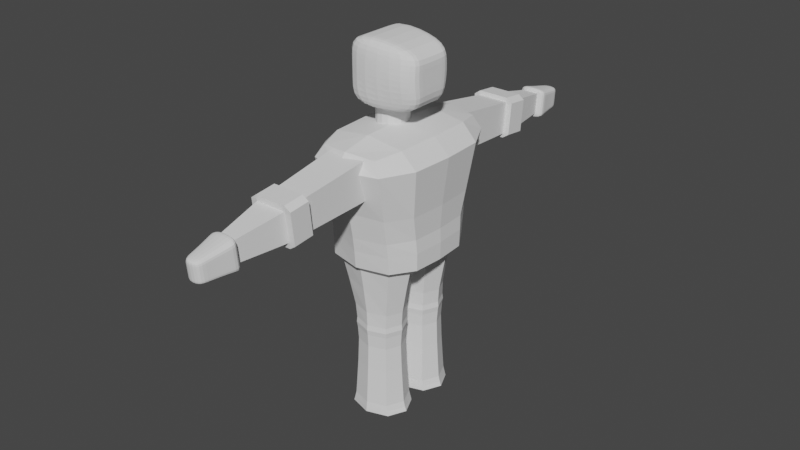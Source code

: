 # Source: Fighter2.blend  (saved by Blender 2.90.8; exported with 4.5.12 LTS)
import bpy
from mathutils import Matrix  # noqa: F401  (used for matrix-valued properties, if any)

bpy.ops.wm.read_factory_settings(use_empty=True)
scene = bpy.context.scene
scene.name = 'Scene'

# ---- collections
col_collection = bpy.data.collections.new('Collection'); scene.collection.children.link(col_collection)

# ---- world
world_world = bpy.data.worlds.new('World'); scene.world = world_world
world_world.use_nodes = True; world_world.node_tree.nodes.clear()
_N = world_world.node_tree.nodes; _L = world_world.node_tree.links
n0 = _N.new('ShaderNodeOutputWorld'); n0.name = 'World Output'; n0.location = (300, 300)
n1 = _N.new('ShaderNodeBackground'); n1.name = 'Background'; n1.location = (10, 300)
n1.inputs[0].default_value = (0.05088, 0.05088, 0.05088, 1.0)
_L.new(n1.outputs[0], n0.inputs[0])
n0.is_active_output = True
world_world.color = (0.05088, 0.05088, 0.05088)
world_world.use_sun_shadow = False
world_world.sun_shadow_jitter_overblur = 0.0

# ---- meshes
me_cube_002 = bpy.data.meshes.new('Cube.002')
me_cube_002.from_pydata([(-0.1452, -0.2196, -0.2454), (-0.1762, -0.3644, 0.4416), (-0.1452, 0.2196, -0.2454), (-0.1762, 0.3644, 0.4416), (0.122, -0.2196, -0.2454), (0.1743, -0.3644, 0.4416), (0.122, 0.2196, -0.2454), (0.1743, 0.3644, 0.4416), (-0.2025, -0.324, 0.1371), (-0.2025, 0.324, 0.1371), (0.1935, 0.324, 0.1255), (0.1935, -0.324, 0.1255), (-0.206, 0.2914, -0.07906), (0.1883, 0.2914, -0.07906), (0.1883, -0.2914, -0.07906), (-0.206, -0.2914, -0.07906), (-0.1893, 2.116e-09, -0.2611), (-0.2351, 9.313e-10, 0.4611), (0.1657, 2.116e-09, -0.2611), (0.2339, -9.313e-10, 0.4611), (0.2925, 2.874e-09, 0.1232), (-0.3015, -2.689e-09, 0.1371), (-0.3046, -1.603e-09, -0.07906), (0.2869, 1.805e-09, -0.07906), (-0.1818, -0.1356, -0.2584), (-0.2237, -0.3866, 0.3739), (-0.225, 0.2295, 0.4577), (-0.2075, 0.2847, -0.1704), (-0.01172, 0.234, -0.2557), (-0.0007467, 0.3931, 0.4544), (0.1862, 0.2847, -0.1704), (0.1582, 0.1356, -0.2584), (0.2236, -0.2295, 0.4577), (0.1862, -0.2847, -0.1704), (-0.01172, -0.234, -0.2557), (-0.0007467, -0.3931, 0.4544), (-0.1995, -0.3006, -0.004633), (-0.2237, 0.3866, 0.3739), (0.2196, 0.3866, 0.3739), (0.2196, -0.3866, 0.3739), (-0.004461, -0.3726, 0.1371), (0.2802, -0.1991, 0.1232), (-0.004461, 0.3726, 0.1371), (-0.2891, 0.1863, 0.1371), (-0.1995, 0.3006, -0.004633), (0.1862, 0.3006, -0.004633), (0.1862, -0.3006, -0.004633), (-0.2075, -0.2847, -0.1704), (-0.2922, 0.1675, -0.07906), (-0.00883, 0.3351, -0.07906), (0.2746, -0.1675, -0.07906), (-0.00883, -0.3351, -0.07906), (-0.1818, 0.1356, -0.2584), (-0.225, -0.2295, 0.4577), (0.1582, -0.1356, -0.2584), (0.2236, 0.2295, 0.4577), (0.2802, 0.1991, 0.1232), (-0.2891, -0.1863, 0.1371), (-0.2922, -0.1675, -0.07906), (0.2746, 0.1675, -0.07906), (0.2847, 2.516e-09, -0.1727), (-0.3061, -1.112e-09, -0.1727), (-0.2959, -5.713e-10, -0.004633), (0.2826, 6.462e-10, -0.004633), (-0.0001594, 0.0, 0.4903), (-0.0122, 9.253e-10, -0.2846), (0.3311, -1.863e-09, 0.3764), (-0.3351, 1.863e-09, 0.3764), (-0.3211, 0.2252, 0.3758), (-0.002044, 0.4435, 0.3751), (0.3171, -0.2252, 0.3758), (-0.002044, -0.4435, 0.3751), (-0.01214, -0.1349, -0.281), (-0.0002332, -0.2349, 0.4858), (-0.006657, -0.3457, -0.004633), (0.2705, -0.1728, -0.004633), (-0.006657, 0.3457, -0.004633), (-0.2838, 0.1728, -0.004633), (-0.2937, 0.1653, -0.1721), (-0.01067, 0.3262, -0.1716), (0.2724, -0.1653, -0.1721), (-0.01067, -0.3262, -0.1716), (0.2724, 0.1653, -0.1721), (-0.2937, -0.1653, -0.1721), (-0.2838, -0.1728, -0.004633), (0.2705, 0.1728, -0.004633), (-0.0002332, 0.2349, 0.4858), (-0.01214, 0.1349, -0.281), (0.3171, 0.2252, 0.3758), (-0.3211, -0.2252, 0.3758)], [], [(21, 67, 68, 43), (67, 17, 26, 68), (68, 26, 3, 37), (43, 68, 37, 9), (9, 37, 69, 42), (37, 3, 29, 69), (69, 29, 7, 38), (42, 69, 38, 10), (20, 66, 70, 41), (66, 19, 32, 70), (70, 32, 5, 39), (41, 70, 39, 11), (11, 39, 71, 40), (39, 5, 35, 71), (71, 35, 1, 25), (40, 71, 25, 8), (16, 65, 72, 24), (65, 18, 54, 72), (72, 54, 4, 34), (24, 72, 34, 0), (19, 64, 73, 32), (64, 17, 53, 73), (73, 53, 1, 35), (32, 73, 35, 5), (14, 46, 74, 51), (46, 11, 40, 74), (74, 40, 8, 36), (51, 74, 36, 15), (23, 63, 75, 50), (63, 20, 41, 75), (75, 41, 11, 46), (50, 75, 46, 14), (12, 44, 76, 49), (44, 9, 42, 76), (76, 42, 10, 45), (49, 76, 45, 13), (22, 62, 77, 48), (62, 21, 43, 77), (77, 43, 9, 44), (48, 77, 44, 12), (16, 61, 78, 52), (61, 22, 48, 78), (78, 48, 12, 27), (52, 78, 27, 2), (2, 27, 79, 28), (27, 12, 49, 79), (79, 49, 13, 30), (28, 79, 30, 6), (18, 60, 80, 54), (60, 23, 50, 80), (80, 50, 14, 33), (54, 80, 33, 4), (4, 33, 81, 34), (33, 14, 51, 81), (81, 51, 15, 47), (34, 81, 47, 0), (6, 30, 82, 31), (30, 13, 59, 82), (82, 59, 23, 60), (31, 82, 60, 18), (0, 47, 83, 24), (47, 15, 58, 83), (83, 58, 22, 61), (24, 83, 61, 16), (15, 36, 84, 58), (36, 8, 57, 84), (84, 57, 21, 62), (58, 84, 62, 22), (13, 45, 85, 59), (45, 10, 56, 85), (85, 56, 20, 63), (59, 85, 63, 23), (7, 29, 86, 55), (29, 3, 26, 86), (86, 26, 17, 64), (55, 86, 64, 19), (2, 28, 87, 52), (28, 6, 31, 87), (87, 31, 18, 65), (52, 87, 65, 16), (10, 38, 88, 56), (38, 7, 55, 88), (88, 55, 19, 66), (56, 88, 66, 20), (8, 25, 89, 57), (25, 1, 53, 89), (89, 53, 17, 67), (57, 89, 67, 21)])
_uv = me_cube_002.uv_layers.new(name='UVMap')
_uv.uv.foreach_set('vector', [0.5452, 0.125, 0.5869, 0.125, 0.5869, 0.1901, 0.5452, 0.1901, 0.5869, 0.125, 0.625, 0.125, 0.625, 0.1901, 0.5869, 0.1901, 0.5869, 0.1901, 0.625, 0.1901, 0.625, 0.2708, 0.5869, 0.2708, 0.5452, 0.1901, 0.5869, 0.1901, 0.5869, 0.2708, 0.5452, 0.2708, 0.5452, 0.2708, 0.5869, 0.2708, 0.5878, 0.3746, 0.5452, 0.375, 0.5869, 0.2708, 0.625, 0.2708, 0.6302, 0.3724, 0.5878, 0.3746, 0.5878, 0.3746, 0.6302, 0.3724, 0.6667, 0.4583, 0.591, 0.4774, 0.5452, 0.375, 0.5878, 0.3746, 0.591, 0.4774, 0.5452, 0.4792, 0.5452, 0.625, 0.5905, 0.625, 0.5908, 0.6905, 0.5452, 0.6901, 0.5905, 0.625, 0.6542, 0.625, 0.6552, 0.6914, 0.5908, 0.6905, 0.5908, 0.6905, 0.6552, 0.6914, 0.6667, 0.7917, 0.591, 0.7726, 0.5452, 0.6901, 0.5908, 0.6905, 0.591, 0.7726, 0.5452, 0.7708, 0.5452, 0.7708, 0.591, 0.7726, 0.5878, 0.878, 0.5452, 0.8776, 0.591, 0.7726, 0.6667, 0.7917, 0.6302, 0.8802, 0.5878, 0.878, 0.5878, 0.878, 0.6302, 0.8802, 0.625, 1.0, 0.5869, 1.0, 0.5452, 0.8776, 0.5878, 0.878, 0.5869, 1.0, 0.5452, 1.0, 0.125, 0.625, 0.2463, 0.625, 0.246, 0.6884, 0.125, 0.6875, 0.2463, 0.625, 0.3452, 0.625, 0.3442, 0.6914, 0.246, 0.6884, 0.246, 0.6884, 0.3442, 0.6914, 0.3333, 0.7917, 0.2448, 0.7552, 0.125, 0.6875, 0.246, 0.6884, 0.2448, 0.7552, 0.125, 0.75, 0.6542, 0.625, 0.7536, 0.625, 0.7539, 0.6884, 0.6552, 0.6914, 0.7536, 0.625, 0.875, 0.625, 0.875, 0.6875, 0.7539, 0.6884, 0.7539, 0.6884, 0.875, 0.6875, 0.875, 0.75, 0.7552, 0.7552, 0.6552, 0.6914, 0.7539, 0.6884, 0.7552, 0.7552, 0.6667, 0.7917, 0.4515, 0.7708, 0.4981, 0.7708, 0.4981, 0.8776, 0.4515, 0.8776, 0.4981, 0.7708, 0.5452, 0.7708, 0.5452, 0.8776, 0.4981, 0.8776, 0.4981, 0.8776, 0.5452, 0.8776, 0.5452, 1.0, 0.4981, 1.0, 0.4515, 0.8776, 0.4981, 0.8776, 0.4981, 1.0, 0.4515, 1.0, 0.4515, 0.625, 0.4981, 0.625, 0.4981, 0.6901, 0.4515, 0.6901, 0.4981, 0.625, 0.5452, 0.625, 0.5452, 0.6901, 0.4981, 0.6901, 0.4981, 0.6901, 0.5452, 0.6901, 0.5452, 0.7708, 0.4981, 0.7708, 0.4515, 0.6901, 0.4981, 0.6901, 0.4981, 0.7708, 0.4515, 0.7708, 0.4515, 0.2708, 0.4981, 0.2708, 0.4981, 0.375, 0.4515, 0.375, 0.4981, 0.2708, 0.5452, 0.2708, 0.5452, 0.375, 0.4981, 0.375, 0.4981, 0.375, 0.5452, 0.375, 0.5452, 0.4792, 0.4981, 0.4792, 0.4515, 0.375, 0.4981, 0.375, 0.4981, 0.4792, 0.4515, 0.4792, 0.4515, 0.125, 0.4981, 0.125, 0.4981, 0.1901, 0.4515, 0.1901, 0.4981, 0.125, 0.5452, 0.125, 0.5452, 0.1901, 0.4981, 0.1901, 0.4981, 0.1901, 0.5452, 0.1901, 0.5452, 0.2708, 0.4981, 0.2708, 0.4515, 0.1901, 0.4981, 0.1901, 0.4981, 0.2708, 0.4515, 0.2708, 0.375, 0.125, 0.4112, 0.125, 0.4112, 0.1901, 0.375, 0.1901, 0.4112, 0.125, 0.4515, 0.125, 0.4515, 0.1901, 0.4112, 0.1901, 0.4112, 0.1901, 0.4515, 0.1901, 0.4515, 0.2708, 0.4112, 0.2708, 0.375, 0.1901, 0.4112, 0.1901, 0.4112, 0.2708, 0.375, 0.2708, 0.375, 0.2708, 0.4112, 0.2708, 0.4103, 0.3746, 0.3698, 0.3724, 0.4112, 0.2708, 0.4515, 0.2708, 0.4515, 0.375, 0.4103, 0.3746, 0.4103, 0.3746, 0.4515, 0.375, 0.4515, 0.4792, 0.4071, 0.4774, 0.3698, 0.3724, 0.4103, 0.3746, 0.4071, 0.4774, 0.3333, 0.4583, 0.3452, 0.625, 0.4075, 0.625, 0.4072, 0.6905, 0.3442, 0.6914, 0.4075, 0.625, 0.4515, 0.625, 0.4515, 0.6901, 0.4072, 0.6905, 0.4072, 0.6905, 0.4515, 0.6901, 0.4515, 0.7708, 0.4071, 0.7726, 0.3442, 0.6914, 0.4072, 0.6905, 0.4071, 0.7726, 0.3333, 0.7917, 0.3333, 0.7917, 0.4071, 0.7726, 0.4103, 0.878, 0.3698, 0.8802, 0.4071, 0.7726, 0.4515, 0.7708, 0.4515, 0.8776, 0.4103, 0.878, 0.4103, 0.878, 0.4515, 0.8776, 0.4515, 1.0, 0.4112, 1.0, 0.3698, 0.8802, 0.4103, 0.878, 0.4112, 1.0, 0.375, 1.0, 0.3333, 0.4583, 0.4071, 0.4774, 0.4072, 0.5595, 0.3442, 0.5586, 0.4071, 0.4774, 0.4515, 0.4792, 0.4515, 0.5599, 0.4072, 0.5595, 0.4072, 0.5595, 0.4515, 0.5599, 0.4515, 0.625, 0.4075, 0.625, 0.3442, 0.5586, 0.4072, 0.5595, 0.4075, 0.625, 0.3452, 0.625, 0.375, 0.0, 0.4112, 0.0, 0.4112, 0.0625, 0.375, 0.0625, 0.4112, 0.0, 0.4515, 0.0, 0.4515, 0.0625, 0.4112, 0.0625, 0.4112, 0.0625, 0.4515, 0.0625, 0.4515, 0.125, 0.4112, 0.125, 0.375, 0.0625, 0.4112, 0.0625, 0.4112, 0.125, 0.375, 0.125, 0.4515, 0.0, 0.4981, 0.0, 0.4981, 0.0625, 0.4515, 0.0625, 0.4981, 0.0, 0.5452, 0.0, 0.5452, 0.0625, 0.4981, 0.0625, 0.4981, 0.0625, 0.5452, 0.0625, 0.5452, 0.125, 0.4981, 0.125, 0.4515, 0.0625, 0.4981, 0.0625, 0.4981, 0.125, 0.4515, 0.125, 0.4515, 0.4792, 0.4981, 0.4792, 0.4981, 0.5599, 0.4515, 0.5599, 0.4981, 0.4792, 0.5452, 0.4792, 0.5452, 0.5599, 0.4981, 0.5599, 0.4981, 0.5599, 0.5452, 0.5599, 0.5452, 0.625, 0.4981, 0.625, 0.4515, 0.5599, 0.4981, 0.5599, 0.4981, 0.625, 0.4515, 0.625, 0.6667, 0.4583, 0.7552, 0.4948, 0.7539, 0.5616, 0.6552, 0.5586, 0.7552, 0.4948, 0.875, 0.5, 0.875, 0.5625, 0.7539, 0.5616, 0.7539, 0.5616, 0.875, 0.5625, 0.875, 0.625, 0.7536, 0.625, 0.6552, 0.5586, 0.7539, 0.5616, 0.7536, 0.625, 0.6542, 0.625, 0.125, 0.5, 0.2448, 0.4948, 0.246, 0.5616, 0.125, 0.5625, 0.2448, 0.4948, 0.3333, 0.4583, 0.3442, 0.5586, 0.246, 0.5616, 0.246, 0.5616, 0.3442, 0.5586, 0.3452, 0.625, 0.2463, 0.625, 0.125, 0.5625, 0.246, 0.5616, 0.2463, 0.625, 0.125, 0.625, 0.5452, 0.4792, 0.591, 0.4774, 0.5908, 0.5595, 0.5452, 0.5599, 0.591, 0.4774, 0.6667, 0.4583, 0.6552, 0.5586, 0.5908, 0.5595, 0.5908, 0.5595, 0.6552, 0.5586, 0.6542, 0.625, 0.5905, 0.625, 0.5452, 0.5599, 0.5908, 0.5595, 0.5905, 0.625, 0.5452, 0.625, 0.5452, 0.0, 0.5869, 0.0, 0.5869, 0.0625, 0.5452, 0.0625, 0.5869, 0.0, 0.625, 0.0, 0.625, 0.0625, 0.5869, 0.0625, 0.5869, 0.0625, 0.625, 0.0625, 0.625, 0.125, 0.5869, 0.125, 0.5452, 0.0625, 0.5869, 0.0625, 0.5869, 0.125, 0.5452, 0.125])
me_cube_002.use_remesh_fix_poles = True
me_cube_002.use_remesh_preserve_attributes = False
me_cube_002.use_mirror_vertex_groups = False
me_cube_002.update()
me_cube_003 = bpy.data.meshes.new('Cube.003')
me_cube_003.from_pydata([(-0.6832, -0.6067, -0.5), (-0.8537, -0.6377, 0.5), (-0.6832, 0.6067, -0.5), (-0.8537, 0.5229, 0.5), (0.6832, -0.6067, -0.5), (0.7676, -0.6377, 0.5), (0.6832, 0.6067, -0.5), (0.7676, 0.5229, 0.5), (-0.8537, -0.6377, 0.4714), (-0.8537, 0.5229, 0.4714), (0.7676, 0.5229, 0.4714), (0.7676, -0.6377, 0.4714), (-0.5, 0.5, -0.4008), (0.5, 0.5, -0.4008), (0.5, -0.5, -0.4008), (-0.5, -0.5, -0.4008), (-0.5, 0.5, -0.4441), (0.5, 0.5, -0.4441), (0.5, -0.5, -0.4441), (-0.5, -0.5, -0.4441), (-0.3995, -0.3995, -0.02838), (-0.3995, 0.3995, -0.02838), (0.3995, 0.3995, -0.02838), (0.3995, -0.3995, -0.02838), (-0.3995, -0.3995, 0.05569), (-0.3995, 0.3995, 0.05569), (0.3995, 0.3995, 0.05569), (0.3995, -0.3995, 0.05569), (-0.5, 0.5, 0.01365), (0.5, 0.5, 0.01365), (0.5, -0.5, 0.01365), (-0.5, -0.5, 0.01365)], [], [(8, 1, 3, 9), (9, 3, 7, 10), (10, 7, 5, 11), (11, 5, 1, 8), (2, 6, 4, 0), (7, 3, 1, 5), (27, 11, 8, 24), (26, 10, 11, 27), (25, 9, 10, 26), (24, 8, 9, 25), (19, 15, 12, 16), (16, 12, 13, 17), (17, 13, 14, 18), (18, 14, 15, 19), (4, 18, 19, 0), (6, 17, 18, 4), (2, 16, 17, 6), (0, 19, 16, 2), (15, 20, 21, 12), (12, 21, 22, 13), (13, 22, 23, 14), (14, 23, 20, 15), (31, 24, 25, 28), (28, 25, 26, 29), (29, 26, 27, 30), (30, 27, 24, 31), (23, 30, 31, 20), (22, 29, 30, 23), (21, 28, 29, 22), (20, 31, 28, 21)])
_uv = me_cube_003.uv_layers.new(name='UVMap')
_uv.uv.foreach_set('vector', [0.6179, 0.0, 0.625, 0.0, 0.625, 0.25, 0.6179, 0.25, 0.6179, 0.25, 0.625, 0.25, 0.625, 0.5, 0.6179, 0.5, 0.6179, 0.5, 0.625, 0.5, 0.625, 0.75, 0.6179, 0.75, 0.6179, 0.75, 0.625, 0.75, 0.625, 1.0, 0.6179, 1.0, 0.125, 0.5, 0.375, 0.5, 0.375, 0.75, 0.125, 0.75, 0.625, 0.5, 0.875, 0.5, 0.875, 0.75, 0.625, 0.75, 0.5274, 0.75, 0.6179, 0.75, 0.6179, 1.0, 0.5274, 1.0, 0.5274, 0.5, 0.6179, 0.5, 0.6179, 0.75, 0.5274, 0.75, 0.5274, 0.25, 0.6179, 0.25, 0.6179, 0.5, 0.5274, 0.5, 0.5274, 0.0, 0.6179, 0.0, 0.6179, 0.25, 0.5274, 0.25, 0.389, 0.0, 0.3998, 0.0, 0.3998, 0.25, 0.389, 0.25, 0.389, 0.25, 0.3998, 0.25, 0.3998, 0.5, 0.389, 0.5, 0.389, 0.5, 0.3998, 0.5, 0.3998, 0.75, 0.389, 0.75, 0.389, 0.75, 0.3998, 0.75, 0.3998, 1.0, 0.389, 1.0, 0.375, 0.75, 0.389, 0.75, 0.389, 1.0, 0.375, 1.0, 0.375, 0.5, 0.389, 0.5, 0.389, 0.75, 0.375, 0.75, 0.375, 0.25, 0.389, 0.25, 0.389, 0.5, 0.375, 0.5, 0.375, 0.0, 0.389, 0.0, 0.389, 0.25, 0.375, 0.25, 0.3998, 0.0, 0.5039, 0.0, 0.5039, 0.25, 0.3998, 0.25, 0.3998, 0.25, 0.5039, 0.25, 0.5039, 0.5, 0.3998, 0.5, 0.3998, 0.5, 0.5039, 0.5, 0.5039, 0.75, 0.3998, 0.75, 0.3998, 0.75, 0.5039, 0.75, 0.5039, 1.0, 0.3998, 1.0, 0.5157, 0.0, 0.5274, 0.0, 0.5274, 0.25, 0.5157, 0.25, 0.5157, 0.25, 0.5274, 0.25, 0.5274, 0.5, 0.5157, 0.5, 0.5157, 0.5, 0.5274, 0.5, 0.5274, 0.75, 0.5157, 0.75, 0.5157, 0.75, 0.5274, 0.75, 0.5274, 1.0, 0.5157, 1.0, 0.5039, 0.75, 0.5157, 0.75, 0.5157, 1.0, 0.5039, 1.0, 0.5039, 0.5, 0.5157, 0.5, 0.5157, 0.75, 0.5039, 0.75, 0.5039, 0.25, 0.5157, 0.25, 0.5157, 0.5, 0.5039, 0.5, 0.5039, 0.0, 0.5157, 0.0, 0.5157, 0.25, 0.5039, 0.25])
me_cube_003.use_remesh_fix_poles = True
me_cube_003.use_remesh_preserve_attributes = False
me_cube_003.use_mirror_vertex_groups = False
me_cube_003.update()
me_cube_007 = bpy.data.meshes.new('Cube.007')
me_cube_007.from_pydata([(-0.6832, -0.6067, -0.5), (-0.8537, -0.6377, 0.5), (-0.6832, 0.6067, -0.5), (-0.8537, 0.5229, 0.5), (0.6832, -0.6067, -0.5), (0.7676, -0.6377, 0.5), (0.6832, 0.6067, -0.5), (0.7676, 0.5229, 0.5), (-0.8537, -0.6377, 0.4714), (-0.8537, 0.5229, 0.4714), (0.7676, 0.5229, 0.4714), (0.7676, -0.6377, 0.4714), (-0.5, 0.5, -0.4008), (0.5, 0.5, -0.4008), (0.5, -0.5, -0.4008), (-0.5, -0.5, -0.4008), (-0.5, 0.5, -0.4441), (0.5, 0.5, -0.4441), (0.5, -0.5, -0.4441), (-0.5, -0.5, -0.4441), (-0.3995, -0.3995, -0.02838), (-0.3995, 0.3995, -0.02838), (0.3995, 0.3995, -0.02838), (0.3995, -0.3995, -0.02838), (-0.3995, -0.3995, 0.05569), (-0.3995, 0.3995, 0.05569), (0.3995, 0.3995, 0.05569), (0.3995, -0.3995, 0.05569), (-0.5, 0.5, 0.01365), (0.5, 0.5, 0.01365), (0.5, -0.5, 0.01365), (-0.5, -0.5, 0.01365)], [], [(8, 1, 3, 9), (9, 3, 7, 10), (10, 7, 5, 11), (11, 5, 1, 8), (2, 6, 4, 0), (7, 3, 1, 5), (27, 11, 8, 24), (26, 10, 11, 27), (25, 9, 10, 26), (24, 8, 9, 25), (19, 15, 12, 16), (16, 12, 13, 17), (17, 13, 14, 18), (18, 14, 15, 19), (4, 18, 19, 0), (6, 17, 18, 4), (2, 16, 17, 6), (0, 19, 16, 2), (15, 20, 21, 12), (12, 21, 22, 13), (13, 22, 23, 14), (14, 23, 20, 15), (31, 24, 25, 28), (28, 25, 26, 29), (29, 26, 27, 30), (30, 27, 24, 31), (23, 30, 31, 20), (22, 29, 30, 23), (21, 28, 29, 22), (20, 31, 28, 21)])
_uv = me_cube_007.uv_layers.new(name='UVMap')
_uv.uv.foreach_set('vector', [0.6179, 0.0, 0.625, 0.0, 0.625, 0.25, 0.6179, 0.25, 0.6179, 0.25, 0.625, 0.25, 0.625, 0.5, 0.6179, 0.5, 0.6179, 0.5, 0.625, 0.5, 0.625, 0.75, 0.6179, 0.75, 0.6179, 0.75, 0.625, 0.75, 0.625, 1.0, 0.6179, 1.0, 0.125, 0.5, 0.375, 0.5, 0.375, 0.75, 0.125, 0.75, 0.625, 0.5, 0.875, 0.5, 0.875, 0.75, 0.625, 0.75, 0.5274, 0.75, 0.6179, 0.75, 0.6179, 1.0, 0.5274, 1.0, 0.5274, 0.5, 0.6179, 0.5, 0.6179, 0.75, 0.5274, 0.75, 0.5274, 0.25, 0.6179, 0.25, 0.6179, 0.5, 0.5274, 0.5, 0.5274, 0.0, 0.6179, 0.0, 0.6179, 0.25, 0.5274, 0.25, 0.389, 0.0, 0.3998, 0.0, 0.3998, 0.25, 0.389, 0.25, 0.389, 0.25, 0.3998, 0.25, 0.3998, 0.5, 0.389, 0.5, 0.389, 0.5, 0.3998, 0.5, 0.3998, 0.75, 0.389, 0.75, 0.389, 0.75, 0.3998, 0.75, 0.3998, 1.0, 0.389, 1.0, 0.375, 0.75, 0.389, 0.75, 0.389, 1.0, 0.375, 1.0, 0.375, 0.5, 0.389, 0.5, 0.389, 0.75, 0.375, 0.75, 0.375, 0.25, 0.389, 0.25, 0.389, 0.5, 0.375, 0.5, 0.375, 0.0, 0.389, 0.0, 0.389, 0.25, 0.375, 0.25, 0.3998, 0.0, 0.5039, 0.0, 0.5039, 0.25, 0.3998, 0.25, 0.3998, 0.25, 0.5039, 0.25, 0.5039, 0.5, 0.3998, 0.5, 0.3998, 0.5, 0.5039, 0.5, 0.5039, 0.75, 0.3998, 0.75, 0.3998, 0.75, 0.5039, 0.75, 0.5039, 1.0, 0.3998, 1.0, 0.5157, 0.0, 0.5274, 0.0, 0.5274, 0.25, 0.5157, 0.25, 0.5157, 0.25, 0.5274, 0.25, 0.5274, 0.5, 0.5157, 0.5, 0.5157, 0.5, 0.5274, 0.5, 0.5274, 0.75, 0.5157, 0.75, 0.5157, 0.75, 0.5274, 0.75, 0.5274, 1.0, 0.5157, 1.0, 0.5039, 0.75, 0.5157, 0.75, 0.5157, 1.0, 0.5039, 1.0, 0.5039, 0.5, 0.5157, 0.5, 0.5157, 0.75, 0.5039, 0.75, 0.5039, 0.25, 0.5157, 0.25, 0.5157, 0.5, 0.5039, 0.5, 0.5039, 0.0, 0.5157, 0.0, 0.5157, 0.25, 0.5039, 0.25])
me_cube_007.use_remesh_fix_poles = True
me_cube_007.use_remesh_preserve_attributes = False
me_cube_007.use_mirror_vertex_groups = False
me_cube_007.update()
me_cube_008 = bpy.data.meshes.new('Cube.008')
me_cube_008.from_pydata([(-0.2075, -0.1616, -0.2074), (-0.2075, -0.1616, 0.2087), (-0.1742, 0.7151, -0.1741), (-0.1742, 0.7151, 0.1763), (0.2086, -0.1616, -0.2074), (0.2086, -0.1616, 0.2087), (0.1762, 0.7151, -0.1741), (0.1762, 0.7151, 0.1763), (0.1099, 0.7151, -0.1741), (0.1099, 0.7151, 0.1763), (0.1299, -0.1616, -0.2074), (0.1299, -0.1616, 0.2087), (-0.09845, 0.7151, -0.1741), (-0.1175, -0.1616, 0.2087), (-0.09845, 0.7151, 0.1763), (-0.1175, -0.1616, -0.2074), (-0.2075, -0.1616, 0.1425), (-0.1742, 0.7151, 0.1206), (0.1762, 0.7151, 0.1206), (0.2086, -0.1616, 0.1425), (0.1299, -0.1616, 0.1425), (-0.1175, -0.1616, 0.1425), (-0.1742, 0.7151, -0.1081), (0.1762, 0.7151, -0.1081), (0.2086, -0.1616, -0.129), (0.1299, -0.1616, -0.129), (-0.1175, -0.1616, -0.129), (-0.2075, -0.1616, -0.129), (-0.1684, 0.9724, -0.1593), (-0.1684, 0.9724, 0.1619), (0.1706, 0.9724, -0.1593), (0.1706, 0.9724, 0.1619), (0.1064, 0.9724, -0.1593), (0.1064, 0.9724, 0.1619), (-0.09513, 0.9724, -0.1593), (-0.09513, 0.9724, 0.1619), (-0.1684, 0.9724, 0.1108), (0.1706, 0.9724, 0.1108), (-0.1684, 0.9724, -0.09877), (0.1706, 0.9724, -0.09877), (-0.1742, 0.7151, 0.2242), (0.1762, 0.7151, 0.2242), (0.1099, 0.7151, 0.2242), (-0.09845, 0.7151, 0.2242), (-0.1742, 0.9724, 0.2242), (0.1762, 0.9724, 0.2242), (0.1099, 0.9724, 0.2242), (-0.09845, 0.9724, 0.2242), (0.2449, 0.7151, -0.1741), (0.2449, 0.7151, 0.1763), (0.2449, 0.7151, 0.1206), (0.2449, 0.7151, -0.1081), (0.2449, 0.9724, -0.1741), (0.2449, 0.9724, 0.1763), (0.2449, 0.9724, 0.1206), (0.2449, 0.9724, -0.1081), (-0.1742, 0.7151, -0.2205), (0.1762, 0.7151, -0.2205), (0.1099, 0.7151, -0.2205), (-0.09845, 0.7151, -0.2205), (-0.1742, 0.9724, -0.2205), (0.1762, 0.9724, -0.2205), (0.1099, 0.9724, -0.2205), (-0.09845, 0.9724, -0.2205), (-0.2398, 0.7151, -0.1741), (-0.2398, 0.7151, 0.1763), (-0.2398, 0.7151, 0.1206), (-0.2398, 0.7151, -0.1081), (-0.2398, 0.9724, -0.1741), (-0.2398, 0.9724, 0.1763), (-0.2398, 0.9724, 0.1206), (-0.2398, 0.9724, -0.1081), (-0.08318, 1.658, -0.1066), (-0.08318, 1.658, 0.1107), (0.0683, 1.658, -0.1066), (0.0683, 1.658, 0.1107), (0.02491, 1.658, -0.1066), (0.02491, 1.658, 0.1107), (-0.03358, 1.658, -0.1066), (-0.03358, 1.658, 0.1107), (-0.08318, 1.658, 0.07611), (0.0683, 1.658, 0.07611), (-0.08318, 1.658, -0.06568), (0.0683, 1.658, -0.06568)], [], [(16, 1, 3, 17), (64, 68, 60, 56), (18, 7, 5, 19), (21, 13, 1, 16), (8, 6, 4, 10), (14, 3, 1, 13), (7, 9, 11, 5), (12, 8, 10, 15), (19, 5, 11, 20), (29, 69, 44), (35, 29, 44, 47), (2, 12, 15, 0), (9, 14, 13, 11), (20, 11, 13, 21), (25, 20, 21, 26), (30, 39, 55, 52), (24, 19, 20, 25), (26, 21, 16, 27), (23, 18, 19, 24), (6, 8, 58, 57), (27, 16, 17, 22), (0, 27, 22, 2), (29, 36, 70, 69), (6, 23, 24, 4), (15, 26, 27, 0), (4, 24, 25, 10), (2, 22, 67, 64), (34, 32, 62, 63), (10, 25, 26, 15), (37, 39, 83, 81), (31, 37, 81, 75), (30, 32, 76, 74), (32, 34, 78, 76), (28, 38, 82, 72), (38, 36, 80, 82), (36, 29, 73, 80), (39, 30, 74, 83), (33, 31, 75, 77), (18, 23, 51, 50), (39, 37, 54, 55), (33, 35, 47, 46), (40, 43, 47, 44), (42, 41, 45, 46), (43, 42, 46, 47), (14, 9, 42, 43), (40, 65, 3), (3, 14, 43, 40), (31, 33, 46, 45), (9, 7, 41, 42), (50, 51, 55, 54), (51, 48, 52, 55), (49, 50, 54, 53), (48, 57, 61, 52), (7, 18, 50, 49), (23, 6, 48, 51), (37, 31, 53, 54), (57, 58, 62, 61), (59, 56, 60, 63), (58, 59, 63, 62), (28, 34, 63, 60), (12, 2, 56, 59), (32, 30, 61, 62), (8, 12, 59, 58), (56, 2, 64), (66, 65, 69, 70), (67, 66, 70, 71), (64, 67, 71, 68), (36, 38, 71, 70), (22, 17, 66, 67), (17, 3, 65, 66), (38, 28, 68, 71), (68, 28, 60), (7, 49, 41), (31, 45, 53), (45, 41, 49, 53), (65, 40, 44, 69), (48, 6, 57), (30, 52, 61), (34, 28, 72, 78), (29, 35, 79, 73), (35, 33, 77, 79), (72, 82, 80, 73, 79, 77, 75, 81, 83, 74, 76, 78)])
_uv = me_cube_008.uv_layers.new(name='UVMap')
_uv.uv.foreach_set('vector', [0.5852, 0.0, 0.625, 0.0, 0.625, 0.25, 0.5852, 0.25, 0.375, 0.25, 0.375, 0.25, 0.375, 0.25, 0.125, 0.5, 0.5852, 0.5, 0.625, 0.5, 0.625, 0.75, 0.5852, 0.75, 0.5852, 0.9459, 0.625, 0.9459, 0.625, 1.0, 0.5852, 1.0, 0.3277, 0.5, 0.375, 0.5, 0.375, 0.75, 0.3277, 0.75, 0.8209, 0.5, 0.875, 0.5, 0.875, 0.75, 0.8209, 0.75, 0.625, 0.5, 0.6723, 0.5, 0.6723, 0.75, 0.625, 0.75, 0.1791, 0.5, 0.3277, 0.5, 0.3277, 0.75, 0.1791, 0.75, 0.5852, 0.75, 0.625, 0.75, 0.625, 0.7973, 0.5852, 0.7973, 0.625, 0.25, 0.625, 0.25, 0.625, 0.25, 0.625, 0.3041, 0.625, 0.25, 0.625, 0.25, 0.625, 0.3041, 0.125, 0.5, 0.1791, 0.5, 0.1791, 0.75, 0.125, 0.75, 0.6723, 0.5, 0.8209, 0.5, 0.8209, 0.75, 0.6723, 0.75, 0.5852, 0.7973, 0.625, 0.7973, 0.625, 0.9459, 0.5852, 0.9459, 0.4221, 0.7973, 0.5852, 0.7973, 0.5852, 0.9459, 0.4221, 0.9459, 0.375, 0.5, 0.4221, 0.5, 0.4221, 0.5, 0.375, 0.5, 0.4221, 0.75, 0.5852, 0.75, 0.5852, 0.7973, 0.4221, 0.7973, 0.4221, 0.9459, 0.5852, 0.9459, 0.5852, 1.0, 0.4221, 1.0, 0.4221, 0.5, 0.5852, 0.5, 0.5852, 0.75, 0.4221, 0.75, 0.375, 0.5, 0.3277, 0.5, 0.3277, 0.5, 0.375, 0.5, 0.4221, 0.0, 0.5852, 0.0, 0.5852, 0.25, 0.4221, 0.25, 0.375, 0.0, 0.4221, 0.0, 0.4221, 0.25, 0.375, 0.25, 0.625, 0.25, 0.5852, 0.25, 0.5852, 0.25, 0.625, 0.25, 0.375, 0.5, 0.4221, 0.5, 0.4221, 0.75, 0.375, 0.75, 0.375, 0.9459, 0.4221, 0.9459, 0.4221, 1.0, 0.375, 1.0, 0.375, 0.75, 0.4221, 0.75, 0.4221, 0.7973, 0.375, 0.7973, 0.375, 0.25, 0.4221, 0.25, 0.4221, 0.25, 0.375, 0.25, 0.375, 0.3041, 0.375, 0.4527, 0.375, 0.4527, 0.375, 0.3041, 0.375, 0.7973, 0.4221, 0.7973, 0.4221, 0.9459, 0.375, 0.9459, 0.5852, 0.5, 0.4221, 0.5, 0.4221, 0.5, 0.5852, 0.5, 0.625, 0.5, 0.5852, 0.5, 0.5852, 0.5, 0.625, 0.5, 0.375, 0.5, 0.375, 0.4527, 0.375, 0.4527, 0.375, 0.5, 0.375, 0.4527, 0.375, 0.3041, 0.375, 0.3041, 0.375, 0.4527, 0.375, 0.25, 0.4221, 0.25, 0.4221, 0.25, 0.375, 0.25, 0.4221, 0.25, 0.5852, 0.25, 0.5852, 0.25, 0.4221, 0.25, 0.5852, 0.25, 0.625, 0.25, 0.625, 0.25, 0.5852, 0.25, 0.4221, 0.5, 0.375, 0.5, 0.375, 0.5, 0.4221, 0.5, 0.625, 0.4527, 0.625, 0.5, 0.625, 0.5, 0.625, 0.4527, 0.5852, 0.5, 0.4221, 0.5, 0.4221, 0.5, 0.5852, 0.5, 0.4221, 0.5, 0.5852, 0.5, 0.5852, 0.5, 0.4221, 0.5, 0.625, 0.4527, 0.625, 0.3041, 0.625, 0.3041, 0.625, 0.4527, 0.875, 0.5, 0.8209, 0.5, 0.8209, 0.5, 0.875, 0.5, 0.6723, 0.5, 0.625, 0.5, 0.625, 0.5, 0.6723, 0.5, 0.8209, 0.5, 0.6723, 0.5, 0.6723, 0.5, 0.8209, 0.5, 0.8209, 0.5, 0.6723, 0.5, 0.6723, 0.5, 0.8209, 0.5, 0.875, 0.5, 0.625, 0.25, 0.875, 0.5, 0.875, 0.5, 0.8209, 0.5, 0.8209, 0.5, 0.875, 0.5, 0.625, 0.5, 0.625, 0.4527, 0.625, 0.4527, 0.625, 0.5, 0.6723, 0.5, 0.625, 0.5, 0.625, 0.5, 0.6723, 0.5, 0.5852, 0.5, 0.4221, 0.5, 0.4221, 0.5, 0.5852, 0.5, 0.4221, 0.5, 0.375, 0.5, 0.375, 0.5, 0.4221, 0.5, 0.625, 0.5, 0.5852, 0.5, 0.5852, 0.5, 0.625, 0.5, 0.375, 0.5, 0.375, 0.5, 0.375, 0.5, 0.375, 0.5, 0.625, 0.5, 0.5852, 0.5, 0.5852, 0.5, 0.625, 0.5, 0.4221, 0.5, 0.375, 0.5, 0.375, 0.5, 0.4221, 0.5, 0.5852, 0.5, 0.625, 0.5, 0.625, 0.5, 0.5852, 0.5, 0.375, 0.5, 0.3277, 0.5, 0.3277, 0.5, 0.375, 0.5, 0.1791, 0.5, 0.125, 0.5, 0.125, 0.5, 0.1791, 0.5, 0.3277, 0.5, 0.1791, 0.5, 0.1791, 0.5, 0.3277, 0.5, 0.375, 0.25, 0.375, 0.3041, 0.375, 0.3041, 0.375, 0.25, 0.1791, 0.5, 0.125, 0.5, 0.125, 0.5, 0.1791, 0.5, 0.375, 0.4527, 0.375, 0.5, 0.375, 0.5, 0.375, 0.4527, 0.3277, 0.5, 0.1791, 0.5, 0.1791, 0.5, 0.3277, 0.5, 0.125, 0.5, 0.125, 0.5, 0.375, 0.25, 0.5852, 0.25, 0.625, 0.25, 0.625, 0.25, 0.5852, 0.25, 0.4221, 0.25, 0.5852, 0.25, 0.5852, 0.25, 0.4221, 0.25, 0.375, 0.25, 0.4221, 0.25, 0.4221, 0.25, 0.375, 0.25, 0.5852, 0.25, 0.4221, 0.25, 0.4221, 0.25, 0.5852, 0.25, 0.4221, 0.25, 0.5852, 0.25, 0.5852, 0.25, 0.4221, 0.25, 0.5852, 0.25, 0.625, 0.25, 0.625, 0.25, 0.5852, 0.25, 0.4221, 0.25, 0.375, 0.25, 0.375, 0.25, 0.4221, 0.25, 0.375, 0.25, 0.375, 0.25, 0.375, 0.25, 0.625, 0.5, 0.625, 0.5, 0.625, 0.5, 0.625, 0.5, 0.625, 0.5, 0.625, 0.5, 0.625, 0.5, 0.625, 0.5, 0.625, 0.5, 0.625, 0.5, 0.625, 0.25, 0.875, 0.5, 0.625, 0.25, 0.625, 0.25, 0.375, 0.5, 0.375, 0.5, 0.375, 0.5, 0.375, 0.5, 0.375, 0.5, 0.375, 0.5, 0.375, 0.3041, 0.375, 0.25, 0.375, 0.25, 0.375, 0.3041, 0.625, 0.25, 0.625, 0.3041, 0.625, 0.3041, 0.625, 0.25, 0.625, 0.3041, 0.625, 0.4527, 0.625, 0.4527, 0.625, 0.3041, 0.375, 0.25, 0.4221, 0.25, 0.5852, 0.25, 0.625, 0.25, 0.625, 0.3041, 0.625, 0.4527, 0.625, 0.5, 0.5852, 0.5, 0.4221, 0.5, 0.375, 0.5, 0.375, 0.4527, 0.375, 0.3041])
me_cube_008.use_remesh_fix_poles = True
me_cube_008.use_remesh_preserve_attributes = False
me_cube_008.use_mirror_vertex_groups = False
me_cube_008.update()
me_cube_009 = bpy.data.meshes.new('Cube.009')
me_cube_009.from_pydata([(-0.2562, -0.4139, -0.2776), (-0.2562, -0.4139, 0.2798), (-0.1377, 0.2732, -0.181), (-0.1377, 0.2732, 0.1771), (0.2562, -0.4139, -0.2776), (0.2562, -0.4139, 0.2798), (0.1377, 0.2732, -0.181), (0.1377, 0.2732, 0.1771), (-0.1542, 0.08703, -0.2016), (-0.1542, 0.08703, 0.1994), (0.1542, 0.08703, -0.2016), (0.1542, 0.08703, 0.1994), (-0.2227, -0.2658, -0.2424), (0.2227, -0.2658, 0.242), (-0.2227, -0.2658, 0.242), (0.2227, -0.2658, -0.2424), (-0.2562, -0.4139, 0.1539), (-0.1377, 0.2732, 0.08908), (0.1377, 0.2732, 0.08908), (0.2562, -0.4139, 0.1539), (0.1542, 0.08703, 0.1018), (-0.1542, 0.08703, 0.1018), (-0.2227, -0.2658, 0.1317), (0.2227, -0.2658, 0.1317), (-0.1377, 0.2732, -0.1254), (0.1377, 0.2732, -0.1254), (0.2562, -0.4139, -0.1911), (0.1542, 0.08703, -0.1394), (-0.1542, 0.08703, -0.1394), (-0.2227, -0.2658, -0.1673), (0.2227, -0.2658, -0.1673), (-0.2562, -0.4139, -0.1911)], [], [(21, 9, 3, 17), (17, 3, 7, 18), (23, 13, 5, 19), (19, 5, 1, 16), (12, 15, 4, 0), (13, 14, 1, 5), (7, 3, 9, 11), (2, 6, 10, 8), (18, 7, 11, 20), (22, 14, 9, 21), (16, 1, 14, 22), (11, 9, 14, 13), (8, 10, 15, 12), (20, 11, 13, 23), (27, 20, 23, 30), (31, 16, 22, 29), (29, 22, 21, 28), (25, 18, 20, 27), (26, 19, 16, 31), (30, 23, 19, 26), (24, 17, 18, 25), (28, 21, 17, 24), (8, 28, 24, 2), (2, 24, 25, 6), (15, 30, 26, 4), (4, 26, 31, 0), (6, 25, 27, 10), (12, 29, 28, 8), (0, 31, 29, 12), (10, 27, 30, 15)])
_uv = me_cube_009.uv_layers.new(name='UVMap')
_uv.uv.foreach_set('vector', [0.6076, 0.2212, 0.625, 0.2212, 0.625, 0.25, 0.6076, 0.25, 0.6076, 0.25, 0.625, 0.25, 0.625, 0.5, 0.6076, 0.5, 0.6076, 0.7211, 0.625, 0.7211, 0.625, 0.75, 0.6076, 0.75, 0.6076, 0.75, 0.625, 0.75, 0.625, 1.0, 0.6076, 1.0, 0.125, 0.7211, 0.375, 0.7211, 0.375, 0.75, 0.125, 0.75, 0.625, 0.7211, 0.875, 0.7211, 0.875, 0.75, 0.625, 0.75, 0.625, 0.5, 0.875, 0.5, 0.875, 0.5288, 0.625, 0.5288, 0.125, 0.5, 0.375, 0.5, 0.375, 0.5288, 0.125, 0.5288, 0.6076, 0.5, 0.625, 0.5, 0.625, 0.5288, 0.6076, 0.5288, 0.6076, 0.02892, 0.625, 0.02892, 0.625, 0.2212, 0.6076, 0.2212, 0.6076, 0.0, 0.625, 0.0, 0.625, 0.02892, 0.6076, 0.02892, 0.625, 0.5288, 0.875, 0.5288, 0.875, 0.7211, 0.625, 0.7211, 0.125, 0.5288, 0.375, 0.5288, 0.375, 0.7211, 0.125, 0.7211, 0.6076, 0.5288, 0.625, 0.5288, 0.625, 0.7211, 0.6076, 0.7211, 0.4138, 0.5288, 0.6076, 0.5288, 0.6076, 0.7211, 0.4138, 0.7211, 0.4138, 0.0, 0.6076, 0.0, 0.6076, 0.02892, 0.4138, 0.02892, 0.4138, 0.02892, 0.6076, 0.02892, 0.6076, 0.2212, 0.4138, 0.2212, 0.4138, 0.5, 0.6076, 0.5, 0.6076, 0.5288, 0.4138, 0.5288, 0.4138, 0.75, 0.6076, 0.75, 0.6076, 1.0, 0.4138, 1.0, 0.4138, 0.7211, 0.6076, 0.7211, 0.6076, 0.75, 0.4138, 0.75, 0.4138, 0.25, 0.6076, 0.25, 0.6076, 0.5, 0.4138, 0.5, 0.4138, 0.2212, 0.6076, 0.2212, 0.6076, 0.25, 0.4138, 0.25, 0.375, 0.2212, 0.4138, 0.2212, 0.4138, 0.25, 0.375, 0.25, 0.375, 0.25, 0.4138, 0.25, 0.4138, 0.5, 0.375, 0.5, 0.375, 0.7211, 0.4138, 0.7211, 0.4138, 0.75, 0.375, 0.75, 0.375, 0.75, 0.4138, 0.75, 0.4138, 1.0, 0.375, 1.0, 0.375, 0.5, 0.4138, 0.5, 0.4138, 0.5288, 0.375, 0.5288, 0.375, 0.02892, 0.4138, 0.02892, 0.4138, 0.2212, 0.375, 0.2212, 0.375, 0.0, 0.4138, 0.0, 0.4138, 0.02892, 0.375, 0.02892, 0.375, 0.5288, 0.4138, 0.5288, 0.4138, 0.7211, 0.375, 0.7211])
me_cube_009.use_remesh_fix_poles = True
me_cube_009.use_remesh_preserve_attributes = False
me_cube_009.use_mirror_vertex_groups = False
me_cube_009.update()
me_cube_011 = bpy.data.meshes.new('Cube.011')
me_cube_011.from_pydata([(-0.25, -0.25, -0.25), (-0.25, -0.25, 0.25), (-0.25, 0.25, -0.25), (-0.25, 0.25, 0.25), (0.25, -0.1379, -0.25), (0.25, -0.1786, 0.1888), (0.25, 0.1379, -0.25), (0.25, 0.1786, 0.1888), (-0.25, 0.125, -0.25), (-0.25, 0.0, -0.25), (-0.25, -0.125, -0.25), (-0.25, -0.125, 0.25), (-0.25, 0.0, 0.25), (-0.25, 0.125, 0.25), (0.25, -0.06894, -0.25), (0.25, 0.0, -0.25), (0.25, 0.06894, -0.25), (0.25, 0.08929, 0.1888), (0.25, 0.0, 0.1888), (0.25, -0.08929, 0.1888), (-0.25, -0.25, -0.08333), (-0.25, -0.25, 0.08333), (-0.25, 0.25, 0.08333), (-0.25, 0.25, -0.08333), (0.25, 0.2297, 0.07658), (0.25, 0.2297, -0.07658), (0.25, -0.2297, 0.07658), (0.25, -0.2297, -0.07658), (0.25, 0.08725, 0.05817), (0.25, 0.08725, -0.05817), (0.25, 0.0, 0.05817), (0.25, 0.0, -0.05817), (0.25, -0.08725, 0.05817), (0.25, -0.08725, -0.05817), (-0.25, -0.125, 0.08333), (-0.25, -0.125, -0.08333), (-0.25, 0.0, 0.08333), (-0.25, 0.0, -0.08333), (-0.25, 0.125, 0.08333), (-0.25, 0.125, -0.08333)], [], [(38, 13, 3, 22), (22, 3, 7, 24), (32, 19, 5, 26), (26, 5, 1, 21), (10, 14, 4, 0), (19, 11, 1, 5), (7, 3, 13, 17), (17, 13, 12, 18), (18, 12, 11, 19), (2, 6, 16, 8), (8, 16, 15, 9), (9, 15, 14, 10), (24, 7, 17, 28), (28, 17, 18, 30), (30, 18, 19, 32), (21, 1, 11, 34), (34, 11, 12, 36), (36, 12, 13, 38), (9, 37, 39, 8), (37, 36, 38, 39), (10, 35, 37, 9), (35, 34, 36, 37), (0, 20, 35, 10), (20, 21, 34, 35), (15, 31, 33, 14), (31, 30, 32, 33), (16, 29, 31, 15), (29, 28, 30, 31), (6, 25, 29, 16), (25, 24, 28, 29), (4, 27, 20, 0), (27, 26, 21, 20), (14, 33, 27, 4), (33, 32, 26, 27), (2, 23, 25, 6), (23, 22, 24, 25), (8, 39, 23, 2), (39, 38, 22, 23)])
_uv = me_cube_011.uv_layers.new(name='UVMap')
_uv.uv.foreach_set('vector', [0.5417, 0.1875, 0.625, 0.1875, 0.625, 0.25, 0.5417, 0.25, 0.5417, 0.25, 0.625, 0.25, 0.625, 0.5, 0.5417, 0.5, 0.5417, 0.6875, 0.625, 0.6875, 0.625, 0.75, 0.5417, 0.75, 0.5417, 0.75, 0.625, 0.75, 0.625, 1.0, 0.5417, 1.0, 0.125, 0.6875, 0.375, 0.6875, 0.375, 0.75, 0.125, 0.75, 0.625, 0.6875, 0.875, 0.6875, 0.875, 0.75, 0.625, 0.75, 0.625, 0.5, 0.875, 0.5, 0.875, 0.5625, 0.625, 0.5625, 0.625, 0.5625, 0.875, 0.5625, 0.875, 0.625, 0.625, 0.625, 0.625, 0.625, 0.875, 0.625, 0.875, 0.6875, 0.625, 0.6875, 0.125, 0.5, 0.375, 0.5, 0.375, 0.5625, 0.125, 0.5625, 0.125, 0.5625, 0.375, 0.5625, 0.375, 0.625, 0.125, 0.625, 0.125, 0.625, 0.375, 0.625, 0.375, 0.6875, 0.125, 0.6875, 0.5417, 0.5, 0.625, 0.5, 0.625, 0.5625, 0.5417, 0.5625, 0.5417, 0.5625, 0.625, 0.5625, 0.625, 0.625, 0.5417, 0.625, 0.5417, 0.625, 0.625, 0.625, 0.625, 0.6875, 0.5417, 0.6875, 0.5417, 0.0, 0.625, 0.0, 0.625, 0.0625, 0.5417, 0.0625, 0.5417, 0.0625, 0.625, 0.0625, 0.625, 0.125, 0.5417, 0.125, 0.5417, 0.125, 0.625, 0.125, 0.625, 0.1875, 0.5417, 0.1875, 0.375, 0.125, 0.4583, 0.125, 0.4583, 0.1875, 0.375, 0.1875, 0.4583, 0.125, 0.5417, 0.125, 0.5417, 0.1875, 0.4583, 0.1875, 0.375, 0.0625, 0.4583, 0.0625, 0.4583, 0.125, 0.375, 0.125, 0.4583, 0.0625, 0.5417, 0.0625, 0.5417, 0.125, 0.4583, 0.125, 0.375, 0.0, 0.4583, 0.0, 0.4583, 0.0625, 0.375, 0.0625, 0.4583, 0.0, 0.5417, 0.0, 0.5417, 0.0625, 0.4583, 0.0625, 0.375, 0.625, 0.4583, 0.625, 0.4583, 0.6875, 0.375, 0.6875, 0.4583, 0.625, 0.5417, 0.625, 0.5417, 0.6875, 0.4583, 0.6875, 0.375, 0.5625, 0.4583, 0.5625, 0.4583, 0.625, 0.375, 0.625, 0.4583, 0.5625, 0.5417, 0.5625, 0.5417, 0.625, 0.4583, 0.625, 0.375, 0.5, 0.4583, 0.5, 0.4583, 0.5625, 0.375, 0.5625, 0.4583, 0.5, 0.5417, 0.5, 0.5417, 0.5625, 0.4583, 0.5625, 0.375, 0.75, 0.4583, 0.75, 0.4583, 1.0, 0.375, 1.0, 0.4583, 0.75, 0.5417, 0.75, 0.5417, 1.0, 0.4583, 1.0, 0.375, 0.6875, 0.4583, 0.6875, 0.4583, 0.75, 0.375, 0.75, 0.4583, 0.6875, 0.5417, 0.6875, 0.5417, 0.75, 0.4583, 0.75, 0.375, 0.25, 0.4583, 0.25, 0.4583, 0.5, 0.375, 0.5, 0.4583, 0.25, 0.5417, 0.25, 0.5417, 0.5, 0.4583, 0.5, 0.375, 0.1875, 0.4583, 0.1875, 0.4583, 0.25, 0.375, 0.25, 0.4583, 0.1875, 0.5417, 0.1875, 0.5417, 0.25, 0.4583, 0.25])
me_cube_011.use_remesh_fix_poles = True
me_cube_011.use_remesh_preserve_attributes = False
me_cube_011.use_mirror_vertex_groups = False
me_cube_011.update()
me_cube_012 = bpy.data.meshes.new('Cube.012')
me_cube_012.from_pydata([(-0.25, -0.25, -0.25), (-0.25, -0.25, 0.25), (-0.25, 0.25, -0.25), (-0.25, 0.25, 0.25), (0.25, -0.25, -0.25), (0.25, -0.25, 0.25), (0.25, 0.25, -0.25), (0.25, 0.25, 0.25), (-0.25, -0.25, -0.15), (-0.25, -0.25, -0.05), (-0.25, -0.25, 0.05), (-0.25, -0.25, 0.15), (-0.25, 0.25, 0.15), (-0.25, 0.25, 0.05), (-0.25, 0.25, -0.05), (-0.25, 0.25, -0.15), (0.25, 0.25, 0.15), (0.25, 0.25, 0.05), (0.25, 0.25, -0.05), (0.25, 0.25, -0.15), (0.25, -0.25, 0.15), (0.25, -0.25, 0.05), (0.25, -0.25, -0.05), (0.25, -0.25, -0.15)], [], [(11, 1, 3, 12), (12, 3, 7, 16), (16, 7, 5, 20), (20, 5, 1, 11), (2, 6, 4, 0), (7, 3, 1, 5), (4, 23, 8, 0), (23, 22, 9, 8), (22, 21, 10, 9), (21, 20, 11, 10), (6, 19, 23, 4), (19, 18, 22, 23), (18, 17, 21, 22), (17, 16, 20, 21), (2, 15, 19, 6), (15, 14, 18, 19), (14, 13, 17, 18), (13, 12, 16, 17), (0, 8, 15, 2), (8, 9, 14, 15), (9, 10, 13, 14), (10, 11, 12, 13)])
_uv = me_cube_012.uv_layers.new(name='UVMap')
_uv.uv.foreach_set('vector', [0.575, 0.0, 0.625, 0.0, 0.625, 0.25, 0.575, 0.25, 0.575, 0.25, 0.625, 0.25, 0.625, 0.5, 0.575, 0.5, 0.575, 0.5, 0.625, 0.5, 0.625, 0.75, 0.575, 0.75, 0.575, 0.75, 0.625, 0.75, 0.625, 1.0, 0.575, 1.0, 0.125, 0.5, 0.375, 0.5, 0.375, 0.75, 0.125, 0.75, 0.625, 0.5, 0.875, 0.5, 0.875, 0.75, 0.625, 0.75, 0.375, 0.75, 0.425, 0.75, 0.425, 1.0, 0.375, 1.0, 0.425, 0.75, 0.475, 0.75, 0.475, 1.0, 0.425, 1.0, 0.475, 0.75, 0.525, 0.75, 0.525, 1.0, 0.475, 1.0, 0.525, 0.75, 0.575, 0.75, 0.575, 1.0, 0.525, 1.0, 0.375, 0.5, 0.425, 0.5, 0.425, 0.75, 0.375, 0.75, 0.425, 0.5, 0.475, 0.5, 0.475, 0.75, 0.425, 0.75, 0.475, 0.5, 0.525, 0.5, 0.525, 0.75, 0.475, 0.75, 0.525, 0.5, 0.575, 0.5, 0.575, 0.75, 0.525, 0.75, 0.375, 0.25, 0.425, 0.25, 0.425, 0.5, 0.375, 0.5, 0.425, 0.25, 0.475, 0.25, 0.475, 0.5, 0.425, 0.5, 0.475, 0.25, 0.525, 0.25, 0.525, 0.5, 0.475, 0.5, 0.525, 0.25, 0.575, 0.25, 0.575, 0.5, 0.525, 0.5, 0.375, 0.0, 0.425, 0.0, 0.425, 0.25, 0.375, 0.25, 0.425, 0.0, 0.475, 0.0, 0.475, 0.25, 0.425, 0.25, 0.475, 0.0, 0.525, 0.0, 0.525, 0.25, 0.475, 0.25, 0.525, 0.0, 0.575, 0.0, 0.575, 0.25, 0.525, 0.25])
me_cube_012.use_remesh_fix_poles = True
me_cube_012.use_remesh_preserve_attributes = False
me_cube_012.use_mirror_vertex_groups = False
me_cube_012.update()

# ---- objects
ob_cube_001 = bpy.data.objects.new('Cube.001', me_cube_002)
ob_cube_002 = bpy.data.objects.new('Cube.002', me_cube_003)
ob_cube_003 = bpy.data.objects.new('Cube.003', me_cube_007)
ob_cube_004 = bpy.data.objects.new('Cube.004', me_cube_008)
ob_empty = bpy.data.objects.new('Empty', None)
ob_cube_005 = bpy.data.objects.new('Cube.005', me_cube_009)
ob_cube_006 = bpy.data.objects.new('Cube.006', me_cube_011)
ob_cube_007 = bpy.data.objects.new('Cube.007', me_cube_012)

# ---- transforms, parenting, visibility, modifiers, constraints
ob_cube_001.location = (0.0, 0.0, 1.07)
ob_cube_001.scale = (0.8764, 1.0, 1.0)
ob_cube_001.lineart.crease_threshold = 0.0
ob_cube_002.location = (0.0, -0.1459, 0.5)
ob_cube_002.scale = (0.3086, 0.2726, 1.0)
ob_cube_002.lineart.crease_threshold = 0.0
_m = ob_cube_002.modifiers.new('Subdivision', 'SUBSURF')
_m.uv_smooth = 'PRESERVE_CORNERS'
_m.render_levels = 1
ob_cube_003.location = (0.0, 0.1459, 0.5)
ob_cube_003.scale = (0.3086, 0.2726, 1.0)
ob_cube_003.lineart.crease_threshold = 0.0
_m = ob_cube_003.modifiers.new('Subdivision', 'SUBSURF')
_m.uv_smooth = 'PRESERVE_CORNERS'
_m.render_levels = 1
ob_cube_004.location = (0.0, 0.4345, 1.396)
ob_cube_004.rotation_euler = (-0.1051, -0.0, 0.0)
ob_cube_004.scale = (0.4858, 0.4347, 0.4858)
ob_cube_004.lineart.crease_threshold = 0.0
_m = ob_cube_004.modifiers.new('Mirror', 'MIRROR')
_m.use_axis = (False, True, False)
_m.mirror_object = ob_empty
ob_empty.location = (0.0, 0.0, 0.0)
ob_empty.empty_display_type = 'CUBE'
ob_empty.lineart.crease_threshold = 0.0
ob_cube_005.location = (0.0, 1.235, 1.313)
ob_cube_005.rotation_euler = (-0.09468, -0.0, 0.0)
ob_cube_005.scale = (0.3138, 0.3138, 0.3138)
ob_cube_005.lineart.crease_threshold = 0.0
_m = ob_cube_005.modifiers.new('Mirror', 'MIRROR')
_m.use_axis = (False, True, False)
_m.mirror_object = ob_empty
_m = ob_cube_005.modifiers.new('Subdivision', 'SUBSURF')
_m.uv_smooth = 'PRESERVE_CORNERS'
ob_cube_006.location = (0.0, 0.0, 1.818)
ob_cube_006.scale = (0.7428, 0.7428, 0.7428)
ob_cube_006.lineart.crease_threshold = 0.0
_m = ob_cube_006.modifiers.new('Subdivision', 'SUBSURF')
_m.uv_smooth = 'PRESERVE_CORNERS'
ob_cube_007.location = (-0.04737, 0.0, 1.602)
ob_cube_007.scale = (0.3564, 0.3564, 0.3564)
ob_cube_007.lineart.crease_threshold = 0.0
_m = ob_cube_007.modifiers.new('Subdivision', 'SUBSURF')
_m.uv_smooth = 'PRESERVE_CORNERS'

# ---- collection membership
col_collection.objects.link(ob_cube_001)
col_collection.objects.link(ob_cube_002)
col_collection.objects.link(ob_cube_003)
col_collection.objects.link(ob_cube_004)
col_collection.objects.link(ob_empty)
col_collection.objects.link(ob_cube_005)
col_collection.objects.link(ob_cube_006)
col_collection.objects.link(ob_cube_007)

# ---- scene / render settings (as saved in the file)
scene.frame_start = 1; scene.frame_end = 250; scene.frame_set(1)
scene.render.engine = 'BLENDER_EEVEE_NEXT'
scene.cycles.use_denoising = False
scene.cycles.samples = 128
scene.cycles.sampling_pattern = 'TABULATED_SOBOL'
scene.cycles.use_adaptive_sampling = False
scene.cycles.use_light_tree = False
scene.view_settings.view_transform = 'Filmic'
bpy.context.view_layer.update()

# ---- added for rendering (the .blend has no active camera and no usable light): camera, sun
cam_auto = bpy.data.cameras.new('AutoCamera')
cam_auto.lens = 50.0
cam_auto.sensor_width = 36.0
cam_auto.clip_end = 1000.0
ob_auto_camera = bpy.data.objects.new('AutoCamera', cam_auto)
scene.collection.objects.link(ob_auto_camera)
ob_auto_camera.location = (3.12943, -3.76114, 3.5067)
ob_auto_camera.rotation_euler = (1.09748, -7.21219e-08, 0.694738)
scene.camera = ob_auto_camera
light_auto_sun = bpy.data.lights.new('AutoSun', 'SUN')
light_auto_sun.energy = 3.0
light_auto_sun.angle = 0.0523599
ob_auto_sun = bpy.data.objects.new('AutoSun', light_auto_sun)
scene.collection.objects.link(ob_auto_sun)
ob_auto_sun.rotation_euler = (0.872665, 0.174533, 0.523599)
bpy.context.view_layer.update()
